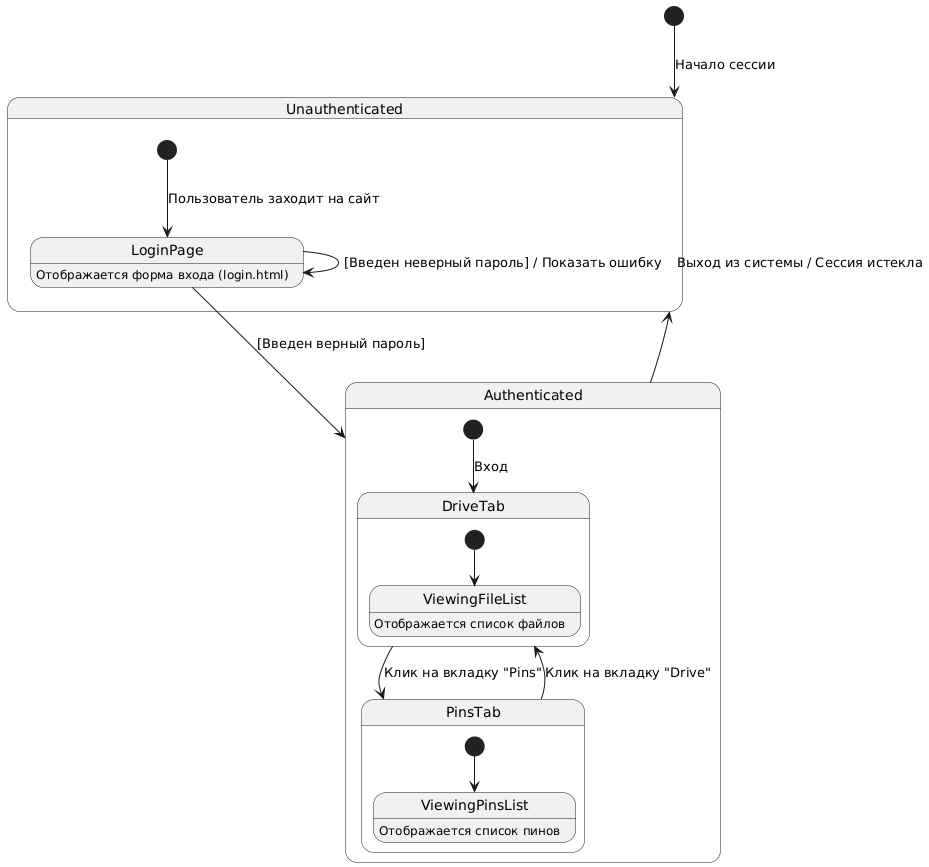

The diagram above was rendered by PlantUML. Its source (embedded in the PNG):
@startuml
[*] --> Unauthenticated: Начало сессии

state Unauthenticated {
    [*] --> LoginPage: Пользователь заходит на сайт
    LoginPage: Отображается форма входа (login.html)
    LoginPage --> Authenticated: [Введен верный пароль]
    LoginPage --> LoginPage: [Введен неверный пароль] / Показать ошибку
}

state Authenticated {
    [*] --> DriveTab: Вход
    state DriveTab {
        [*] --> ViewingFileList
        ViewingFileList: Отображается список файлов
    }
    state PinsTab {
         [*] --> ViewingPinsList
         ViewingPinsList: Отображается список пинов
    }

    DriveTab --> PinsTab: Клик на вкладку "Pins"
    PinsTab --> DriveTab: Клик на вкладку "Drive"
    Authenticated --> Unauthenticated: Выход из системы / Сессия истекла
}
@enduml